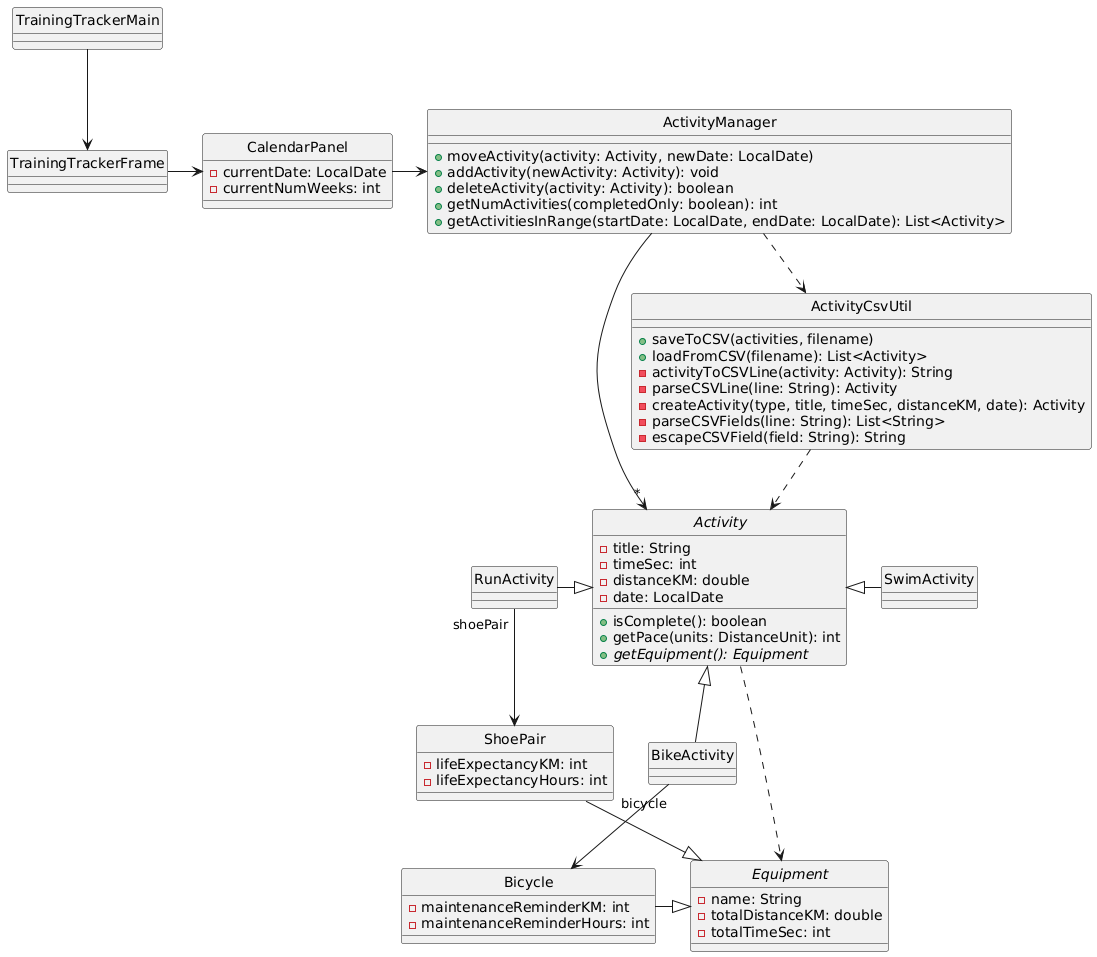

The diagram above was rendered by PlantUML. Its source (embedded in the PNG):
@startuml
skinparam style strictuml

class TrainingTrackerMain {
}

class TrainingTrackerFrame {
}

TrainingTrackerMain -d-> TrainingTrackerFrame

abstract class Activity {
-title: String
-timeSec: int
-distanceKM: double
-date: LocalDate
+isComplete(): boolean
+getPace(units: DistanceUnit): int
{abstract}+getEquipment(): Equipment
}

class ActivityManager {
+moveActivity(activity: Activity, newDate: LocalDate)
+addActivity(newActivity: Activity): void
+deleteActivity(activity: Activity): boolean
+getNumActivities(completedOnly: boolean): int
+getActivitiesInRange(startDate: LocalDate, endDate: LocalDate): List<Activity>
}

ActivityManager -d->"*" Activity

class RunActivity {
}

class BikeActivity {
}

RunActivity -|> Activity
BikeActivity -up-|> Activity
SwimActivity -left-|> Activity

abstract class Equipment {
-name: String
-totalDistanceKM: double
-totalTimeSec: int 
}

class ShoePair {
-lifeExpectancyKM: int
-lifeExpectancyHours: int
}

class Bicycle {
-maintenanceReminderKM: int
-maintenanceReminderHours: int
}

ShoePair -|> Equipment
Bicycle -|> Equipment

RunActivity "shoePair"-> ShoePair
BikeActivity "bicycle"-d-> Bicycle

class ActivityCsvUtil {
+saveToCSV(activities, filename)
+loadFromCSV(filename): List<Activity>
-activityToCSVLine(activity: Activity): String
-parseCSVLine(line: String): Activity
-createActivity(type, title, timeSec, distanceKM, date): Activity
-parseCSVFields(line: String): List<String>
-escapeCSVField(field: String): String
}

ActivityCsvUtil ..> Activity
Activity ..> Equipment
ActivityManager ..> ActivityCsvUtil

class CalendarPanel {
-currentDate: LocalDate
-currentNumWeeks: int
}

TrainingTrackerFrame -> CalendarPanel
CalendarPanel -> ActivityManager
@enduml